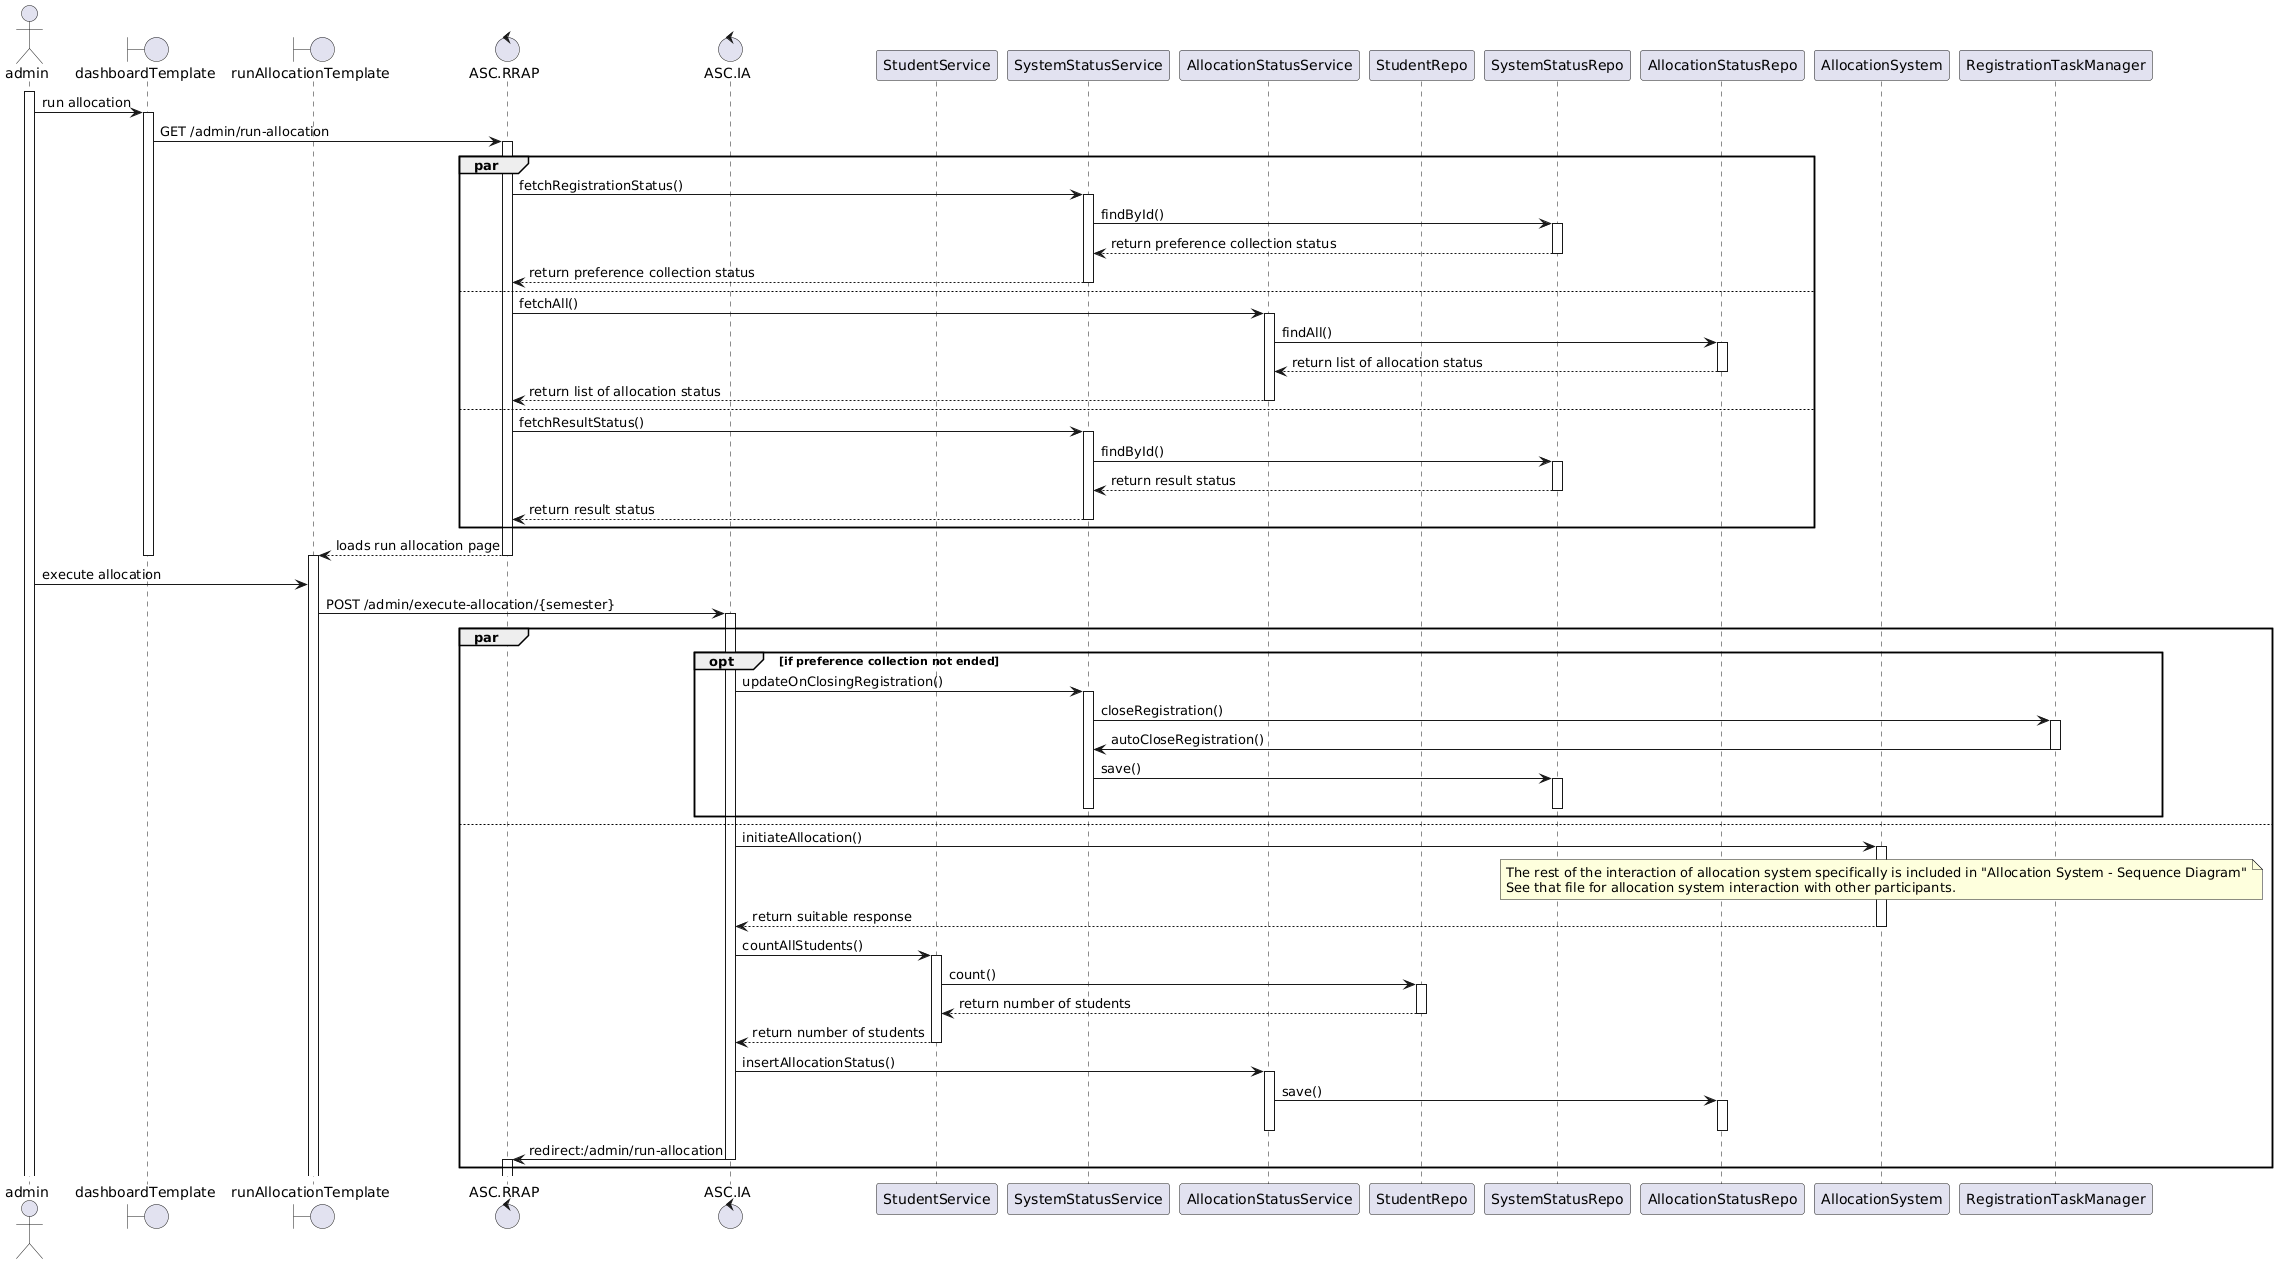

The diagram above was rendered by PlantUML. Its source (embedded in the PNG):
@startuml
actor admin

boundary dashboardTemplate
boundary runAllocationTemplate

control "ASC.RRAP" as AllocationSystemController.renderRunAllocationPage
control "ASC.IA" as AllocationSystemController.initiateAllocation

participant StudentService
participant SystemStatusService
participant AllocationStatusService

participant StudentRepo
participant SystemStatusRepo
participant AllocationStatusRepo

participant AllocationSystem
participant RegistrationTaskManager


activate admin 



/' Rendering Run Allocation Page Part '/

admin -> dashboardTemplate : run allocation 
activate dashboardTemplate
dashboardTemplate -> AllocationSystemController.renderRunAllocationPage : GET /admin/run-allocation
activate AllocationSystemController.renderRunAllocationPage

par 

  AllocationSystemController.renderRunAllocationPage -> SystemStatusService : fetchRegistrationStatus()
  activate SystemStatusService
  SystemStatusService -> SystemStatusRepo : findById()
  activate SystemStatusRepo
  SystemStatusRepo --> SystemStatusService : return preference collection status
  deactivate SystemStatusRepo
  SystemStatusService --> AllocationSystemController.renderRunAllocationPage : return preference collection status
  deactivate SystemStatusService
  
else

 AllocationSystemController.renderRunAllocationPage -> AllocationStatusService : fetchAll()
 activate AllocationStatusService
 AllocationStatusService -> AllocationStatusRepo : findAll()
 activate AllocationStatusRepo
 AllocationStatusRepo --> AllocationStatusService : return list of allocation status 
 deactivate AllocationStatusRepo
 AllocationStatusService --> AllocationSystemController.renderRunAllocationPage : return list of allocation status
 deactivate AllocationStatusService
 
else

 AllocationSystemController.renderRunAllocationPage -> SystemStatusService : fetchResultStatus()
 activate SystemStatusService
 SystemStatusService -> SystemStatusRepo : findById()
 activate SystemStatusRepo
 SystemStatusRepo --> SystemStatusService : return result status
 deactivate SystemStatusRepo
 SystemStatusService --> AllocationSystemController.renderRunAllocationPage : return result status
 deactivate SystemStatusService
 
end

AllocationSystemController.renderRunAllocationPage --> runAllocationTemplate : loads run allocation page 
deactivate dashboardTemplate
deactivate AllocationSystemController.renderRunAllocationPage
activate runAllocationTemplate






/' Executing Run Allocation Page Part '/

admin -> runAllocationTemplate : execute allocation 
runAllocationTemplate -> AllocationSystemController.initiateAllocation : POST /admin/execute-allocation/{semester}
activate AllocationSystemController.initiateAllocation

par 

  opt if preference collection not ended
    AllocationSystemController.initiateAllocation -> SystemStatusService : updateOnClosingRegistration()
    activate SystemStatusService
    SystemStatusService -> RegistrationTaskManager : closeRegistration()
    activate RegistrationTaskManager
    RegistrationTaskManager -> SystemStatusService : autoCloseRegistration()
    deactivate RegistrationTaskManager
    SystemStatusService -> SystemStatusRepo : save()
    activate SystemStatusRepo
    deactivate SystemStatusRepo
    deactivate SystemStatusService
  end
  
else 

  AllocationSystemController.initiateAllocation -> AllocationSystem : initiateAllocation()
  activate AllocationSystem
  
  note over AllocationSystem
    The rest of the interaction of allocation system specifically is included in "Allocation System - Sequence Diagram"
    See that file for allocation system interaction with other participants.
  end note
  
  AllocationSystem --> AllocationSystemController.initiateAllocation : return suitable response
  deactivate AllocationSystem
  
  AllocationSystemController.initiateAllocation -> StudentService : countAllStudents()
  activate StudentService
  StudentService -> StudentRepo : count()
  activate StudentRepo
  StudentRepo --> StudentService : return number of students 
  deactivate StudentRepo
  StudentService --> AllocationSystemController.initiateAllocation : return number of students
  deactivate StudentService
  
  AllocationSystemController.initiateAllocation -> AllocationStatusService : insertAllocationStatus()
  activate AllocationStatusService
  AllocationStatusService -> AllocationStatusRepo : save()
  activate AllocationStatusRepo
  deactivate AllocationStatusRepo
  deactivate AllocationStatusService
  AllocationSystemController.initiateAllocation -> AllocationSystemController.renderRunAllocationPage : redirect:/admin/run-allocation 
  deactivate AllocationSystemController.initiateAllocation
  activate AllocationSystemController.renderRunAllocationPage
  
end
@enduml